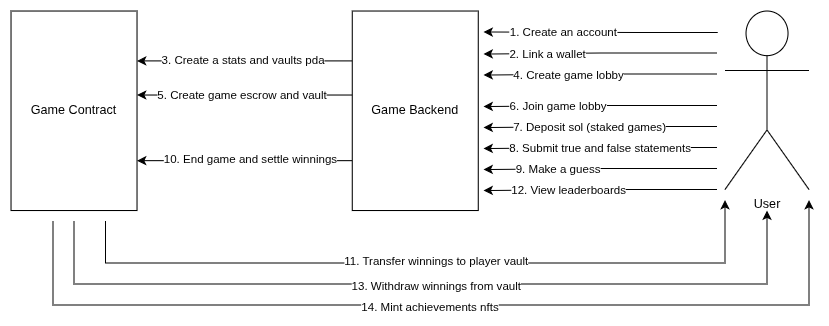

The diagram above was exported from draw.io. Its source (the exported page's mxGraphModel, read from the mxfile embedded in the PNG):
<mxGraphModel dx="932" dy="552" grid="1" gridSize="10" guides="1" tooltips="1" connect="1" arrows="1" fold="1" page="1" pageScale="1" pageWidth="850" pageHeight="1100" math="0" shadow="0">
  <root>
    <mxCell id="0" />
    <mxCell id="1" parent="0" />
    <mxCell id="7V2KQxcR29wSPyZA7lbH-23" style="edgeStyle=orthogonalEdgeStyle;rounded=0;orthogonalLoop=1;jettySize=auto;html=1;exitX=0.75;exitY=1;exitDx=0;exitDy=0;entryX=0;entryY=1;entryDx=0;entryDy=0;entryPerimeter=0;" edge="1" parent="1">
      <mxGeometry relative="1" as="geometry">
        <mxPoint x="700" y="530" as="targetPoint" />
        <mxPoint x="110" y="550" as="sourcePoint" />
        <Array as="points">
          <mxPoint x="110" y="590" />
          <mxPoint x="700" y="590" />
        </Array>
      </mxGeometry>
    </mxCell>
    <mxCell id="7V2KQxcR29wSPyZA7lbH-24" value="11. Transfer winnings to player vault" style="edgeLabel;html=1;align=center;verticalAlign=middle;resizable=0;points=[];" vertex="1" connectable="0" parent="7V2KQxcR29wSPyZA7lbH-23">
      <mxGeometry x="-0.0703" y="2" relative="1" as="geometry">
        <mxPoint x="34" as="offset" />
      </mxGeometry>
    </mxCell>
    <mxCell id="7EAo9W9X1PxTnCTPH2s--2" value="Game Contract" style="rounded=0;whiteSpace=wrap;html=1;" parent="1" vertex="1">
      <mxGeometry x="20" y="350" width="120" height="190" as="geometry" />
    </mxCell>
    <mxCell id="7EAo9W9X1PxTnCTPH2s--13" style="edgeStyle=orthogonalEdgeStyle;rounded=0;orthogonalLoop=1;jettySize=auto;html=1;exitX=0;exitY=0.25;exitDx=0;exitDy=0;entryX=1;entryY=0.25;entryDx=0;entryDy=0;" parent="1" source="7EAo9W9X1PxTnCTPH2s--3" target="7EAo9W9X1PxTnCTPH2s--2" edge="1">
      <mxGeometry relative="1" as="geometry" />
    </mxCell>
    <mxCell id="7EAo9W9X1PxTnCTPH2s--16" value="3. Create a stats and vaults pda" style="edgeLabel;html=1;align=center;verticalAlign=middle;resizable=0;points=[];" parent="7EAo9W9X1PxTnCTPH2s--13" vertex="1" connectable="0">
      <mxGeometry x="-0.0557" y="-1" relative="1" as="geometry">
        <mxPoint x="-8" as="offset" />
      </mxGeometry>
    </mxCell>
    <mxCell id="7EAo9W9X1PxTnCTPH2s--33" style="edgeStyle=orthogonalEdgeStyle;rounded=0;orthogonalLoop=1;jettySize=auto;html=1;exitX=0;exitY=0.5;exitDx=0;exitDy=0;entryX=1;entryY=0.5;entryDx=0;entryDy=0;" parent="1" edge="1">
      <mxGeometry relative="1" as="geometry">
        <mxPoint x="345" y="430" as="sourcePoint" />
        <mxPoint x="140" y="430" as="targetPoint" />
      </mxGeometry>
    </mxCell>
    <mxCell id="7EAo9W9X1PxTnCTPH2s--34" value="5. Create game escrow and vault" style="edgeLabel;html=1;align=center;verticalAlign=middle;resizable=0;points=[];" parent="7EAo9W9X1PxTnCTPH2s--33" vertex="1" connectable="0">
      <mxGeometry x="0.25" y="2" relative="1" as="geometry">
        <mxPoint x="23" y="-2" as="offset" />
      </mxGeometry>
    </mxCell>
    <mxCell id="7EAo9W9X1PxTnCTPH2s--41" style="edgeStyle=orthogonalEdgeStyle;rounded=0;orthogonalLoop=1;jettySize=auto;html=1;exitX=0;exitY=0.75;exitDx=0;exitDy=0;entryX=1;entryY=0.75;entryDx=0;entryDy=0;" parent="1" source="7EAo9W9X1PxTnCTPH2s--3" target="7EAo9W9X1PxTnCTPH2s--2" edge="1">
      <mxGeometry relative="1" as="geometry" />
    </mxCell>
    <mxCell id="7EAo9W9X1PxTnCTPH2s--42" value="10. End game and settle winnings" style="edgeLabel;html=1;align=center;verticalAlign=middle;resizable=0;points=[];" parent="7EAo9W9X1PxTnCTPH2s--41" vertex="1" connectable="0">
      <mxGeometry x="0.2723" y="-2" relative="1" as="geometry">
        <mxPoint x="33" as="offset" />
      </mxGeometry>
    </mxCell>
    <mxCell id="7EAo9W9X1PxTnCTPH2s--3" value="Game Backend" style="rounded=0;whiteSpace=wrap;html=1;" parent="1" vertex="1">
      <mxGeometry x="345" y="350" width="120" height="190" as="geometry" />
    </mxCell>
    <mxCell id="7EAo9W9X1PxTnCTPH2s--45" style="edgeStyle=orthogonalEdgeStyle;rounded=0;orthogonalLoop=1;jettySize=auto;html=1;" parent="1" edge="1">
      <mxGeometry relative="1" as="geometry">
        <Array as="points">
          <mxPoint x="80" y="610" />
          <mxPoint x="740" y="610" />
        </Array>
        <mxPoint x="80" y="550" as="sourcePoint" />
        <mxPoint x="740.0000000000002" y="540" as="targetPoint" />
      </mxGeometry>
    </mxCell>
    <mxCell id="7EAo9W9X1PxTnCTPH2s--46" value="13. Withdraw winnings from vault" style="edgeLabel;html=1;align=center;verticalAlign=middle;resizable=0;points=[];" parent="7EAo9W9X1PxTnCTPH2s--45" vertex="1" connectable="0">
      <mxGeometry x="0.0693" y="-2" relative="1" as="geometry">
        <mxPoint x="-17" as="offset" />
      </mxGeometry>
    </mxCell>
    <mxCell id="7EAo9W9X1PxTnCTPH2s--4" value="User" style="shape=umlActor;verticalLabelPosition=bottom;verticalAlign=top;html=1;outlineConnect=0;" parent="1" vertex="1">
      <mxGeometry x="700" y="350" width="80" height="170" as="geometry" />
    </mxCell>
    <mxCell id="7EAo9W9X1PxTnCTPH2s--5" style="edgeStyle=orthogonalEdgeStyle;rounded=0;orthogonalLoop=1;jettySize=auto;html=1;exitX=0.25;exitY=0.1;exitDx=0;exitDy=0;exitPerimeter=0;entryX=0.996;entryY=0.182;entryDx=0;entryDy=0;entryPerimeter=0;" parent="1" edge="1">
      <mxGeometry relative="1" as="geometry">
        <mxPoint x="692.98" y="370.4199999999999" as="sourcePoint" />
        <mxPoint x="469.9999999999998" y="370.00000000000006" as="targetPoint" />
        <Array as="points">
          <mxPoint x="615.48" y="370" />
        </Array>
      </mxGeometry>
    </mxCell>
    <mxCell id="7EAo9W9X1PxTnCTPH2s--6" value="1. Create an account" style="edgeLabel;html=1;align=center;verticalAlign=middle;resizable=0;points=[];" parent="7EAo9W9X1PxTnCTPH2s--5" vertex="1" connectable="0">
      <mxGeometry x="0.3265" y="-1" relative="1" as="geometry">
        <mxPoint as="offset" />
      </mxGeometry>
    </mxCell>
    <mxCell id="7EAo9W9X1PxTnCTPH2s--7" style="edgeStyle=orthogonalEdgeStyle;rounded=0;orthogonalLoop=1;jettySize=auto;html=1;exitX=0.25;exitY=0.1;exitDx=0;exitDy=0;exitPerimeter=0;entryX=1.002;entryY=0.189;entryDx=0;entryDy=0;entryPerimeter=0;" parent="1" edge="1">
      <mxGeometry relative="1" as="geometry">
        <mxPoint x="692.26" y="390" as="sourcePoint" />
        <mxPoint x="470" y="390.90999999999997" as="targetPoint" />
      </mxGeometry>
    </mxCell>
    <mxCell id="7EAo9W9X1PxTnCTPH2s--11" value="2. Link a wallet" style="edgeLabel;html=1;align=center;verticalAlign=middle;resizable=0;points=[];" parent="7EAo9W9X1PxTnCTPH2s--7" vertex="1" connectable="0">
      <mxGeometry x="0.417" relative="1" as="geometry">
        <mxPoint x="-5" as="offset" />
      </mxGeometry>
    </mxCell>
    <mxCell id="7EAo9W9X1PxTnCTPH2s--47" style="edgeStyle=orthogonalEdgeStyle;rounded=0;orthogonalLoop=1;jettySize=auto;html=1;" parent="1" edge="1">
      <mxGeometry relative="1" as="geometry">
        <Array as="points">
          <mxPoint x="60" y="630" />
          <mxPoint x="780" y="630" />
        </Array>
        <mxPoint x="60" y="550" as="sourcePoint" />
        <mxPoint x="780" y="530" as="targetPoint" />
      </mxGeometry>
    </mxCell>
    <mxCell id="7EAo9W9X1PxTnCTPH2s--48" value="14. Mint achievements nfts" style="edgeLabel;html=1;align=center;verticalAlign=middle;resizable=0;points=[];" parent="7EAo9W9X1PxTnCTPH2s--47" vertex="1" connectable="0">
      <mxGeometry x="0.1394" y="-2" relative="1" as="geometry">
        <mxPoint x="-74" as="offset" />
      </mxGeometry>
    </mxCell>
    <mxCell id="7V2KQxcR29wSPyZA7lbH-2" style="edgeStyle=orthogonalEdgeStyle;rounded=0;orthogonalLoop=1;jettySize=auto;html=1;exitX=0.25;exitY=0.1;exitDx=0;exitDy=0;exitPerimeter=0;entryX=1.002;entryY=0.189;entryDx=0;entryDy=0;entryPerimeter=0;" edge="1" parent="1">
      <mxGeometry relative="1" as="geometry">
        <mxPoint x="692.26" y="410" as="sourcePoint" />
        <mxPoint x="470" y="410.90999999999997" as="targetPoint" />
      </mxGeometry>
    </mxCell>
    <mxCell id="7V2KQxcR29wSPyZA7lbH-3" value="4. Create game lobby" style="edgeLabel;html=1;align=center;verticalAlign=middle;resizable=0;points=[];" vertex="1" connectable="0" parent="7V2KQxcR29wSPyZA7lbH-2">
      <mxGeometry x="0.417" relative="1" as="geometry">
        <mxPoint x="15" as="offset" />
      </mxGeometry>
    </mxCell>
    <mxCell id="7V2KQxcR29wSPyZA7lbH-6" style="edgeStyle=orthogonalEdgeStyle;rounded=0;orthogonalLoop=1;jettySize=auto;html=1;exitX=0.25;exitY=0.1;exitDx=0;exitDy=0;exitPerimeter=0;entryX=1.002;entryY=0.189;entryDx=0;entryDy=0;entryPerimeter=0;" edge="1" parent="1">
      <mxGeometry relative="1" as="geometry">
        <mxPoint x="692.26" y="440" as="sourcePoint" />
        <mxPoint x="470" y="440.90999999999997" as="targetPoint" />
      </mxGeometry>
    </mxCell>
    <mxCell id="7V2KQxcR29wSPyZA7lbH-7" value="6. Join game lobby" style="edgeLabel;html=1;align=center;verticalAlign=middle;resizable=0;points=[];" vertex="1" connectable="0" parent="7V2KQxcR29wSPyZA7lbH-6">
      <mxGeometry x="0.417" relative="1" as="geometry">
        <mxPoint x="5" as="offset" />
      </mxGeometry>
    </mxCell>
    <mxCell id="7V2KQxcR29wSPyZA7lbH-8" style="edgeStyle=orthogonalEdgeStyle;rounded=0;orthogonalLoop=1;jettySize=auto;html=1;exitX=0.25;exitY=0.1;exitDx=0;exitDy=0;exitPerimeter=0;entryX=1.002;entryY=0.189;entryDx=0;entryDy=0;entryPerimeter=0;" edge="1" parent="1">
      <mxGeometry relative="1" as="geometry">
        <mxPoint x="692.26" y="460" as="sourcePoint" />
        <mxPoint x="470" y="460.90999999999997" as="targetPoint" />
      </mxGeometry>
    </mxCell>
    <mxCell id="7V2KQxcR29wSPyZA7lbH-9" value="7. Deposit sol (staked games)" style="edgeLabel;html=1;align=center;verticalAlign=middle;resizable=0;points=[];" vertex="1" connectable="0" parent="7V2KQxcR29wSPyZA7lbH-8">
      <mxGeometry x="0.417" relative="1" as="geometry">
        <mxPoint x="35" as="offset" />
      </mxGeometry>
    </mxCell>
    <mxCell id="7V2KQxcR29wSPyZA7lbH-14" style="edgeStyle=orthogonalEdgeStyle;rounded=0;orthogonalLoop=1;jettySize=auto;html=1;exitX=0.25;exitY=0.1;exitDx=0;exitDy=0;exitPerimeter=0;entryX=1.002;entryY=0.189;entryDx=0;entryDy=0;entryPerimeter=0;" edge="1" parent="1">
      <mxGeometry relative="1" as="geometry">
        <mxPoint x="692.26" y="480" as="sourcePoint" />
        <mxPoint x="470" y="480.90999999999997" as="targetPoint" />
      </mxGeometry>
    </mxCell>
    <mxCell id="7V2KQxcR29wSPyZA7lbH-15" value="8. Submit true and false statements" style="edgeLabel;html=1;align=center;verticalAlign=middle;resizable=0;points=[];" vertex="1" connectable="0" parent="7V2KQxcR29wSPyZA7lbH-14">
      <mxGeometry x="0.417" relative="1" as="geometry">
        <mxPoint x="45" as="offset" />
      </mxGeometry>
    </mxCell>
    <mxCell id="7V2KQxcR29wSPyZA7lbH-16" style="edgeStyle=orthogonalEdgeStyle;rounded=0;orthogonalLoop=1;jettySize=auto;html=1;exitX=0.25;exitY=0.1;exitDx=0;exitDy=0;exitPerimeter=0;entryX=1.002;entryY=0.189;entryDx=0;entryDy=0;entryPerimeter=0;" edge="1" parent="1">
      <mxGeometry relative="1" as="geometry">
        <mxPoint x="692.26" y="500" as="sourcePoint" />
        <mxPoint x="470" y="500.90999999999997" as="targetPoint" />
      </mxGeometry>
    </mxCell>
    <mxCell id="7V2KQxcR29wSPyZA7lbH-17" value="9. Make a guess" style="edgeLabel;html=1;align=center;verticalAlign=middle;resizable=0;points=[];" vertex="1" connectable="0" parent="7V2KQxcR29wSPyZA7lbH-16">
      <mxGeometry x="0.417" relative="1" as="geometry">
        <mxPoint x="5" as="offset" />
      </mxGeometry>
    </mxCell>
    <mxCell id="7V2KQxcR29wSPyZA7lbH-18" style="edgeStyle=orthogonalEdgeStyle;rounded=0;orthogonalLoop=1;jettySize=auto;html=1;exitX=0.25;exitY=0.1;exitDx=0;exitDy=0;exitPerimeter=0;entryX=1.002;entryY=0.189;entryDx=0;entryDy=0;entryPerimeter=0;" edge="1" parent="1">
      <mxGeometry relative="1" as="geometry">
        <mxPoint x="692.26" y="520" as="sourcePoint" />
        <mxPoint x="470" y="520.91" as="targetPoint" />
      </mxGeometry>
    </mxCell>
    <mxCell id="7V2KQxcR29wSPyZA7lbH-19" value="12. View leaderboards" style="edgeLabel;html=1;align=center;verticalAlign=middle;resizable=0;points=[];" vertex="1" connectable="0" parent="7V2KQxcR29wSPyZA7lbH-18">
      <mxGeometry x="0.417" relative="1" as="geometry">
        <mxPoint x="15" as="offset" />
      </mxGeometry>
    </mxCell>
  </root>
</mxGraphModel>